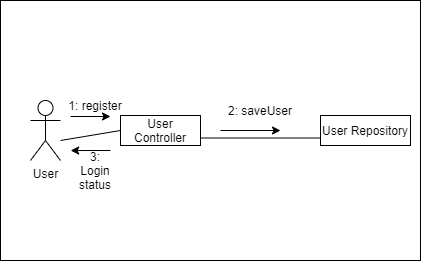

The diagram above was exported from draw.io. Its source (the exported page's mxGraphModel, read from the mxfile embedded in the PNG):
<mxGraphModel dx="1038" dy="499" grid="1" gridSize="10" guides="1" tooltips="1" connect="1" arrows="1" fold="1" page="1" pageScale="1" pageWidth="827" pageHeight="1169" math="0" shadow="0">
  <root>
    <mxCell id="0" />
    <mxCell id="1" parent="0" />
    <mxCell id="HqR2J3sqPsbs57NAR9IN-2" value="" style="rounded=0;whiteSpace=wrap;html=1;fillColor=#ffffff;" parent="1" vertex="1">
      <mxGeometry x="230" y="90" width="420" height="260" as="geometry" />
    </mxCell>
    <mxCell id="HqR2J3sqPsbs57NAR9IN-1" value="User&lt;br&gt;" style="shape=umlActor;verticalLabelPosition=bottom;labelBackgroundColor=#ffffff;verticalAlign=top;html=1;outlineConnect=0;" parent="1" vertex="1">
      <mxGeometry x="260" y="190" width="30" height="60" as="geometry" />
    </mxCell>
    <mxCell id="HqR2J3sqPsbs57NAR9IN-7" value="" style="edgeStyle=orthogonalEdgeStyle;rounded=0;orthogonalLoop=1;jettySize=auto;html=1;" parent="1" edge="1">
      <mxGeometry relative="1" as="geometry">
        <mxPoint x="450" y="220" as="sourcePoint" />
        <mxPoint x="510" y="220" as="targetPoint" />
      </mxGeometry>
    </mxCell>
    <mxCell id="HqR2J3sqPsbs57NAR9IN-3" value="User Controller" style="rounded=0;whiteSpace=wrap;html=1;" parent="1" vertex="1">
      <mxGeometry x="350" y="205" width="80" height="30" as="geometry" />
    </mxCell>
    <mxCell id="HqR2J3sqPsbs57NAR9IN-5" value="1: register" style="text;html=1;strokeColor=none;fillColor=none;align=center;verticalAlign=middle;whiteSpace=wrap;rounded=0;" parent="1" vertex="1">
      <mxGeometry x="290" y="185" width="70" height="20" as="geometry" />
    </mxCell>
    <mxCell id="HqR2J3sqPsbs57NAR9IN-6" value="User Repository" style="rounded=0;whiteSpace=wrap;html=1;" parent="1" vertex="1">
      <mxGeometry x="550" y="205" width="90" height="30" as="geometry" />
    </mxCell>
    <mxCell id="HqR2J3sqPsbs57NAR9IN-8" value="2: saveUser" style="text;html=1;strokeColor=none;fillColor=none;align=center;verticalAlign=middle;whiteSpace=wrap;rounded=0;" parent="1" vertex="1">
      <mxGeometry x="430" y="190" width="120" height="20" as="geometry" />
    </mxCell>
    <mxCell id="HqR2J3sqPsbs57NAR9IN-12" value="" style="endArrow=none;html=1;entryX=0;entryY=0.5;entryDx=0;entryDy=0;" parent="1" target="HqR2J3sqPsbs57NAR9IN-3" edge="1">
      <mxGeometry width="50" height="50" relative="1" as="geometry">
        <mxPoint x="290" y="230" as="sourcePoint" />
        <mxPoint x="440" y="230" as="targetPoint" />
      </mxGeometry>
    </mxCell>
    <mxCell id="HqR2J3sqPsbs57NAR9IN-14" value="" style="endArrow=classic;html=1;" parent="1" edge="1">
      <mxGeometry width="50" height="50" relative="1" as="geometry">
        <mxPoint x="300" y="206" as="sourcePoint" />
        <mxPoint x="340" y="206" as="targetPoint" />
      </mxGeometry>
    </mxCell>
    <mxCell id="HqR2J3sqPsbs57NAR9IN-15" value="" style="endArrow=none;html=1;entryX=0;entryY=0.75;entryDx=0;entryDy=0;exitX=1;exitY=0.75;exitDx=0;exitDy=0;" parent="1" source="HqR2J3sqPsbs57NAR9IN-3" target="HqR2J3sqPsbs57NAR9IN-6" edge="1">
      <mxGeometry width="50" height="50" relative="1" as="geometry">
        <mxPoint x="390" y="280" as="sourcePoint" />
        <mxPoint x="440" y="230" as="targetPoint" />
      </mxGeometry>
    </mxCell>
    <mxCell id="HqR2J3sqPsbs57NAR9IN-18" value="" style="endArrow=classic;html=1;entryX=0.167;entryY=0.577;entryDx=0;entryDy=0;entryPerimeter=0;" parent="1" target="HqR2J3sqPsbs57NAR9IN-2" edge="1">
      <mxGeometry width="50" height="50" relative="1" as="geometry">
        <mxPoint x="340" y="240" as="sourcePoint" />
        <mxPoint x="350" y="240" as="targetPoint" />
      </mxGeometry>
    </mxCell>
    <mxCell id="HqR2J3sqPsbs57NAR9IN-20" value="3: Login status" style="text;html=1;strokeColor=none;fillColor=none;align=center;verticalAlign=middle;whiteSpace=wrap;rounded=0;" parent="1" vertex="1">
      <mxGeometry x="305" y="250" width="40" height="20" as="geometry" />
    </mxCell>
  </root>
</mxGraphModel>